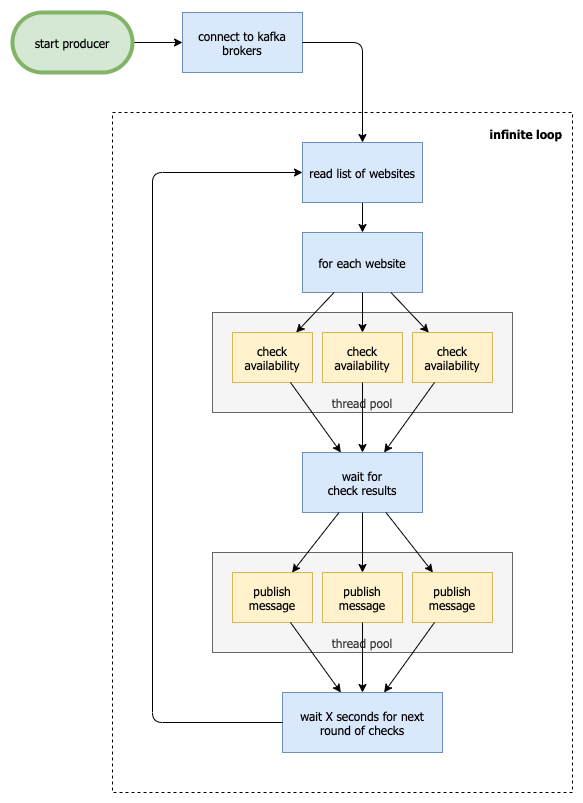

The diagram above was exported from draw.io. Its source (the exported page's mxGraphModel, read from the mxfile embedded in the PNG):
<mxGraphModel dx="1092" dy="787" grid="1" gridSize="10" guides="1" tooltips="1" connect="1" arrows="1" fold="1" page="1" pageScale="1" pageWidth="850" pageHeight="1100" math="0" shadow="0">
  <root>
    <mxCell id="0" />
    <mxCell id="1" parent="0" />
    <mxCell id="igm6e8GmumRk3_XtAb3i-31" value="infinite loop" style="rounded=0;whiteSpace=wrap;html=1;strokeWidth=1;fontFamily=Tahoma;dashed=1;align=right;verticalAlign=top;spacing=10;fontStyle=1" vertex="1" parent="1">
      <mxGeometry x="240" y="180" width="460" height="680" as="geometry" />
    </mxCell>
    <mxCell id="igm6e8GmumRk3_XtAb3i-11" value="thread pool" style="rounded=0;whiteSpace=wrap;html=1;verticalAlign=bottom;fillColor=#f5f5f5;strokeColor=#666666;fontColor=#333333;fontFamily=Tahoma;" vertex="1" parent="1">
      <mxGeometry x="340" y="380" width="300" height="100" as="geometry" />
    </mxCell>
    <mxCell id="igm6e8GmumRk3_XtAb3i-29" value="" style="edgeStyle=orthogonalEdgeStyle;rounded=0;orthogonalLoop=1;jettySize=auto;html=1;fontFamily=Tahoma;" edge="1" parent="1" source="igm6e8GmumRk3_XtAb3i-1" target="igm6e8GmumRk3_XtAb3i-2">
      <mxGeometry relative="1" as="geometry" />
    </mxCell>
    <mxCell id="igm6e8GmumRk3_XtAb3i-1" value="start producer" style="rounded=1;whiteSpace=wrap;html=1;fillColor=#d5e8d4;strokeColor=#82b366;fontFamily=Tahoma;arcSize=50;strokeWidth=4;" vertex="1" parent="1">
      <mxGeometry x="140" y="80" width="120" height="60" as="geometry" />
    </mxCell>
    <mxCell id="igm6e8GmumRk3_XtAb3i-2" value="connect to kafka brokers" style="rounded=0;whiteSpace=wrap;html=1;fillColor=#dae8fc;strokeColor=#6c8ebf;fontFamily=Tahoma;" vertex="1" parent="1">
      <mxGeometry x="310" y="80" width="120" height="60" as="geometry" />
    </mxCell>
    <mxCell id="igm6e8GmumRk3_XtAb3i-32" value="" style="edgeStyle=orthogonalEdgeStyle;rounded=0;orthogonalLoop=1;jettySize=auto;html=1;fontFamily=Tahoma;" edge="1" parent="1" source="igm6e8GmumRk3_XtAb3i-3" target="igm6e8GmumRk3_XtAb3i-4">
      <mxGeometry relative="1" as="geometry" />
    </mxCell>
    <mxCell id="igm6e8GmumRk3_XtAb3i-3" value="read list of websites" style="rounded=0;whiteSpace=wrap;html=1;fillColor=#dae8fc;strokeColor=#6c8ebf;fontFamily=Tahoma;" vertex="1" parent="1">
      <mxGeometry x="430" y="210" width="120" height="60" as="geometry" />
    </mxCell>
    <mxCell id="igm6e8GmumRk3_XtAb3i-4" value="for each website" style="rounded=0;whiteSpace=wrap;html=1;fillColor=#dae8fc;strokeColor=#6c8ebf;fontFamily=Tahoma;" vertex="1" parent="1">
      <mxGeometry x="430" y="300" width="120" height="60" as="geometry" />
    </mxCell>
    <mxCell id="igm6e8GmumRk3_XtAb3i-6" value="check availability" style="rounded=0;whiteSpace=wrap;html=1;fillColor=#fff2cc;strokeColor=#d6b656;fontFamily=Tahoma;" vertex="1" parent="1">
      <mxGeometry x="450" y="400" width="80" height="50" as="geometry" />
    </mxCell>
    <mxCell id="igm6e8GmumRk3_XtAb3i-7" value="check availability" style="rounded=0;whiteSpace=wrap;html=1;fillColor=#fff2cc;strokeColor=#d6b656;fontFamily=Tahoma;" vertex="1" parent="1">
      <mxGeometry x="360" y="400" width="80" height="50" as="geometry" />
    </mxCell>
    <mxCell id="igm6e8GmumRk3_XtAb3i-8" value="" style="endArrow=classic;html=1;fontFamily=Tahoma;" edge="1" parent="1" source="igm6e8GmumRk3_XtAb3i-4" target="igm6e8GmumRk3_XtAb3i-13">
      <mxGeometry width="50" height="50" relative="1" as="geometry">
        <mxPoint x="580" y="230" as="sourcePoint" />
        <mxPoint x="630" y="180" as="targetPoint" />
      </mxGeometry>
    </mxCell>
    <mxCell id="igm6e8GmumRk3_XtAb3i-9" value="" style="endArrow=classic;html=1;fontFamily=Tahoma;" edge="1" parent="1" source="igm6e8GmumRk3_XtAb3i-4" target="igm6e8GmumRk3_XtAb3i-6">
      <mxGeometry width="50" height="50" relative="1" as="geometry">
        <mxPoint x="560" y="323.3333333333335" as="sourcePoint" />
        <mxPoint x="620" y="306.66666666666674" as="targetPoint" />
      </mxGeometry>
    </mxCell>
    <mxCell id="igm6e8GmumRk3_XtAb3i-10" value="" style="endArrow=classic;html=1;fontFamily=Tahoma;" edge="1" parent="1" source="igm6e8GmumRk3_XtAb3i-4" target="igm6e8GmumRk3_XtAb3i-7">
      <mxGeometry width="50" height="50" relative="1" as="geometry">
        <mxPoint x="560" y="340" as="sourcePoint" />
        <mxPoint x="620" y="340" as="targetPoint" />
      </mxGeometry>
    </mxCell>
    <mxCell id="igm6e8GmumRk3_XtAb3i-12" value="wait for&lt;br&gt;check results" style="rounded=0;whiteSpace=wrap;html=1;fillColor=#dae8fc;strokeColor=#6c8ebf;fontFamily=Tahoma;" vertex="1" parent="1">
      <mxGeometry x="430" y="520" width="120" height="60" as="geometry" />
    </mxCell>
    <mxCell id="igm6e8GmumRk3_XtAb3i-13" value="check availability" style="rounded=0;whiteSpace=wrap;html=1;fillColor=#fff2cc;strokeColor=#d6b656;fontFamily=Tahoma;" vertex="1" parent="1">
      <mxGeometry x="540" y="400" width="80" height="50" as="geometry" />
    </mxCell>
    <mxCell id="igm6e8GmumRk3_XtAb3i-14" value="" style="endArrow=classic;html=1;fontFamily=Tahoma;" edge="1" parent="1" source="igm6e8GmumRk3_XtAb3i-7" target="igm6e8GmumRk3_XtAb3i-12">
      <mxGeometry width="50" height="50" relative="1" as="geometry">
        <mxPoint x="170" y="520" as="sourcePoint" />
        <mxPoint x="220" y="470" as="targetPoint" />
      </mxGeometry>
    </mxCell>
    <mxCell id="igm6e8GmumRk3_XtAb3i-15" value="" style="endArrow=classic;html=1;fontFamily=Tahoma;" edge="1" parent="1" source="igm6e8GmumRk3_XtAb3i-6" target="igm6e8GmumRk3_XtAb3i-12">
      <mxGeometry width="50" height="50" relative="1" as="geometry">
        <mxPoint x="428" y="460" as="sourcePoint" />
        <mxPoint x="478.4000000000001" y="530" as="targetPoint" />
      </mxGeometry>
    </mxCell>
    <mxCell id="igm6e8GmumRk3_XtAb3i-16" value="" style="endArrow=classic;html=1;fontFamily=Tahoma;" edge="1" parent="1" source="igm6e8GmumRk3_XtAb3i-13" target="igm6e8GmumRk3_XtAb3i-12">
      <mxGeometry width="50" height="50" relative="1" as="geometry">
        <mxPoint x="500" y="460" as="sourcePoint" />
        <mxPoint x="500" y="530" as="targetPoint" />
      </mxGeometry>
    </mxCell>
    <mxCell id="igm6e8GmumRk3_XtAb3i-17" value="thread pool" style="rounded=0;whiteSpace=wrap;html=1;verticalAlign=bottom;fillColor=#f5f5f5;strokeColor=#666666;fontColor=#333333;fontFamily=Tahoma;" vertex="1" parent="1">
      <mxGeometry x="340" y="620" width="300" height="100" as="geometry" />
    </mxCell>
    <mxCell id="igm6e8GmumRk3_XtAb3i-18" value="publish message" style="rounded=0;whiteSpace=wrap;html=1;fillColor=#fff2cc;strokeColor=#d6b656;fontFamily=Tahoma;" vertex="1" parent="1">
      <mxGeometry x="450" y="640" width="80" height="50" as="geometry" />
    </mxCell>
    <mxCell id="igm6e8GmumRk3_XtAb3i-19" value="publish message" style="rounded=0;whiteSpace=wrap;html=1;fillColor=#fff2cc;strokeColor=#d6b656;fontFamily=Tahoma;" vertex="1" parent="1">
      <mxGeometry x="360" y="640" width="80" height="50" as="geometry" />
    </mxCell>
    <mxCell id="igm6e8GmumRk3_XtAb3i-20" value="" style="endArrow=classic;html=1;fontFamily=Tahoma;" edge="1" parent="1" target="igm6e8GmumRk3_XtAb3i-24" source="igm6e8GmumRk3_XtAb3i-12">
      <mxGeometry width="50" height="50" relative="1" as="geometry">
        <mxPoint x="508.42105263157896" y="610" as="sourcePoint" />
        <mxPoint x="620" y="430" as="targetPoint" />
      </mxGeometry>
    </mxCell>
    <mxCell id="igm6e8GmumRk3_XtAb3i-21" value="" style="endArrow=classic;html=1;fontFamily=Tahoma;" edge="1" parent="1" target="igm6e8GmumRk3_XtAb3i-18" source="igm6e8GmumRk3_XtAb3i-12">
      <mxGeometry width="50" height="50" relative="1" as="geometry">
        <mxPoint x="480" y="610" as="sourcePoint" />
        <mxPoint x="610" y="556.6666666666667" as="targetPoint" />
      </mxGeometry>
    </mxCell>
    <mxCell id="igm6e8GmumRk3_XtAb3i-22" value="" style="endArrow=classic;html=1;fontFamily=Tahoma;" edge="1" parent="1" target="igm6e8GmumRk3_XtAb3i-19" source="igm6e8GmumRk3_XtAb3i-12">
      <mxGeometry width="50" height="50" relative="1" as="geometry">
        <mxPoint x="451.57894736842104" y="610" as="sourcePoint" />
        <mxPoint x="610" y="590" as="targetPoint" />
      </mxGeometry>
    </mxCell>
    <mxCell id="igm6e8GmumRk3_XtAb3i-23" value="wait X seconds for next round of checks" style="rounded=0;whiteSpace=wrap;html=1;fillColor=#dae8fc;strokeColor=#6c8ebf;fontFamily=Tahoma;" vertex="1" parent="1">
      <mxGeometry x="410" y="760" width="160" height="60" as="geometry" />
    </mxCell>
    <mxCell id="igm6e8GmumRk3_XtAb3i-24" value="publish message" style="rounded=0;whiteSpace=wrap;html=1;fillColor=#fff2cc;strokeColor=#d6b656;fontFamily=Tahoma;" vertex="1" parent="1">
      <mxGeometry x="540" y="640" width="80" height="50" as="geometry" />
    </mxCell>
    <mxCell id="igm6e8GmumRk3_XtAb3i-25" value="" style="endArrow=classic;html=1;fontFamily=Tahoma;" edge="1" parent="1" source="igm6e8GmumRk3_XtAb3i-19" target="igm6e8GmumRk3_XtAb3i-23">
      <mxGeometry width="50" height="50" relative="1" as="geometry">
        <mxPoint x="170" y="760" as="sourcePoint" />
        <mxPoint x="220" y="710" as="targetPoint" />
      </mxGeometry>
    </mxCell>
    <mxCell id="igm6e8GmumRk3_XtAb3i-26" value="" style="endArrow=classic;html=1;fontFamily=Tahoma;" edge="1" parent="1" source="igm6e8GmumRk3_XtAb3i-18" target="igm6e8GmumRk3_XtAb3i-23">
      <mxGeometry width="50" height="50" relative="1" as="geometry">
        <mxPoint x="428" y="700" as="sourcePoint" />
        <mxPoint x="478.4000000000001" y="770" as="targetPoint" />
      </mxGeometry>
    </mxCell>
    <mxCell id="igm6e8GmumRk3_XtAb3i-27" value="" style="endArrow=classic;html=1;fontFamily=Tahoma;" edge="1" parent="1" source="igm6e8GmumRk3_XtAb3i-24" target="igm6e8GmumRk3_XtAb3i-23">
      <mxGeometry width="50" height="50" relative="1" as="geometry">
        <mxPoint x="500" y="700" as="sourcePoint" />
        <mxPoint x="500" y="770" as="targetPoint" />
      </mxGeometry>
    </mxCell>
    <mxCell id="igm6e8GmumRk3_XtAb3i-28" value="" style="endArrow=classic;html=1;fontFamily=Tahoma;" edge="1" parent="1" source="igm6e8GmumRk3_XtAb3i-23" target="igm6e8GmumRk3_XtAb3i-3">
      <mxGeometry width="50" height="50" relative="1" as="geometry">
        <mxPoint x="190" y="660" as="sourcePoint" />
        <mxPoint x="240" y="610" as="targetPoint" />
        <Array as="points">
          <mxPoint x="280" y="790" />
          <mxPoint x="280" y="240" />
        </Array>
      </mxGeometry>
    </mxCell>
    <mxCell id="igm6e8GmumRk3_XtAb3i-30" value="" style="endArrow=classic;html=1;fontFamily=Tahoma;exitX=1;exitY=0.5;exitDx=0;exitDy=0;" edge="1" parent="1" source="igm6e8GmumRk3_XtAb3i-2" target="igm6e8GmumRk3_XtAb3i-3">
      <mxGeometry width="50" height="50" relative="1" as="geometry">
        <mxPoint x="430" y="180" as="sourcePoint" />
        <mxPoint x="480" y="130" as="targetPoint" />
        <Array as="points">
          <mxPoint x="490" y="110" />
        </Array>
      </mxGeometry>
    </mxCell>
  </root>
</mxGraphModel>